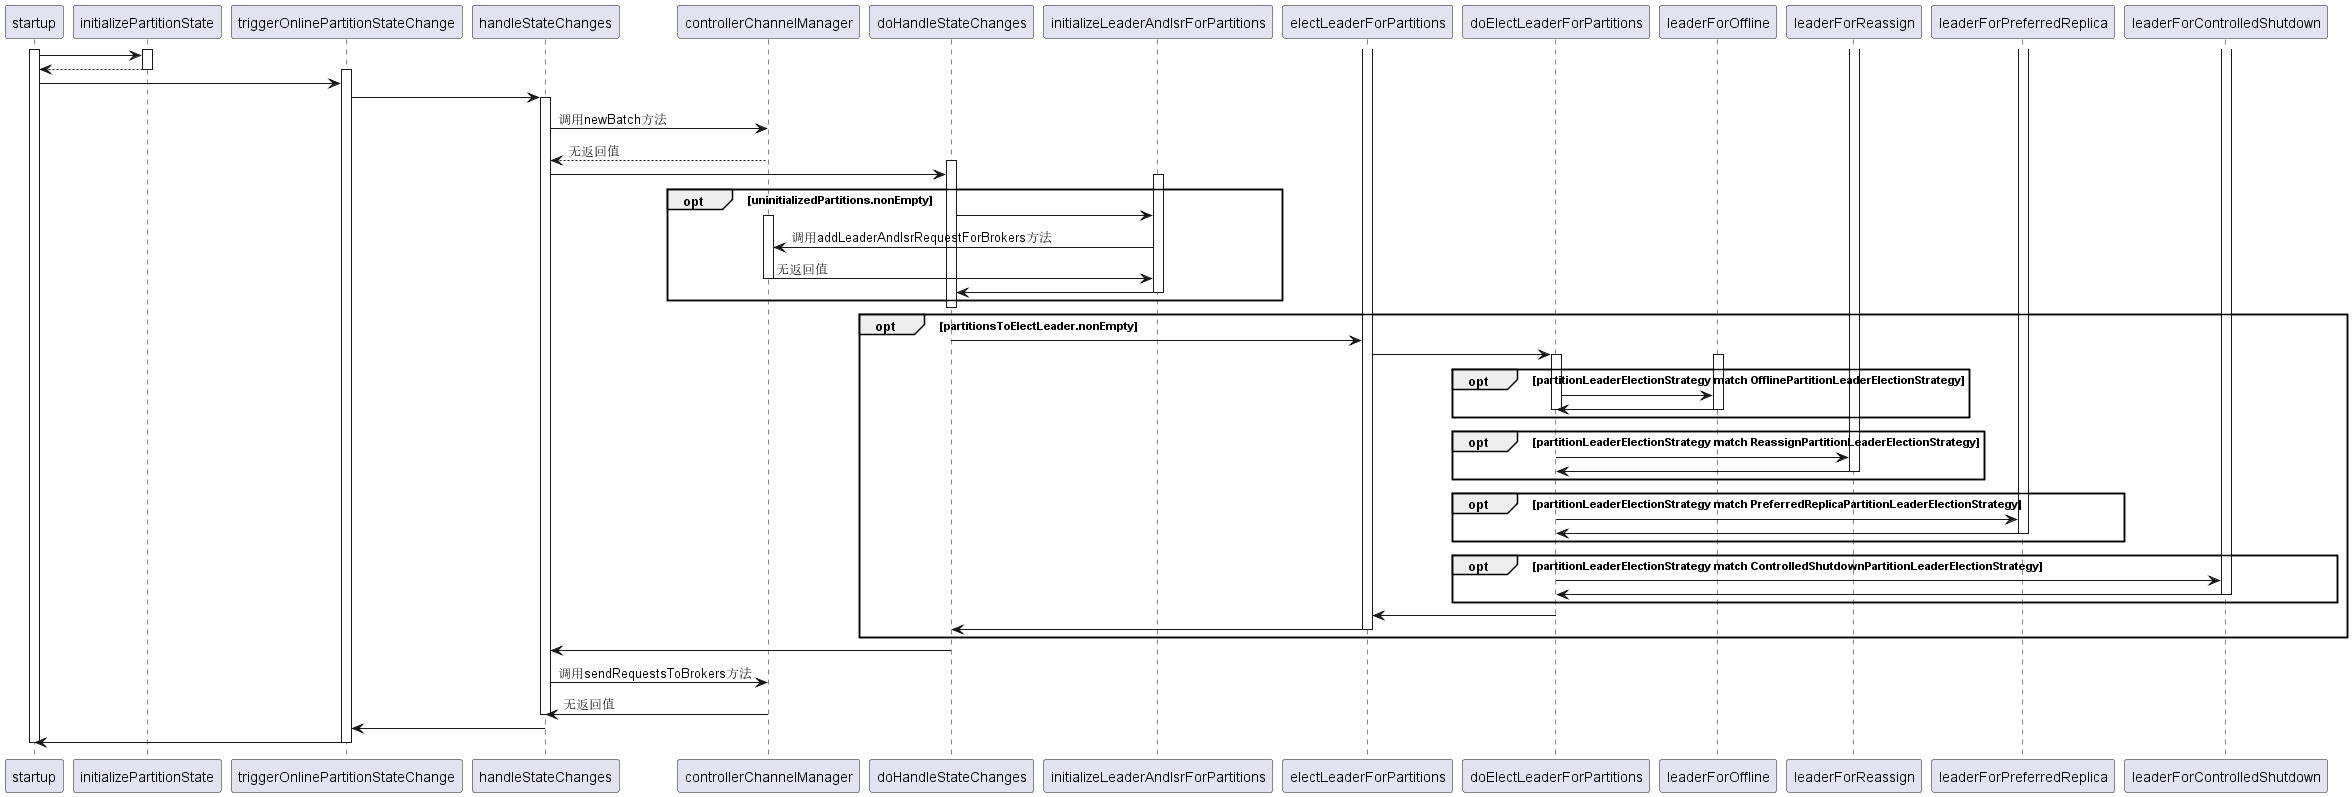

The diagram above was rendered by PlantUML. Its source (embedded in the PNG):
@startuml
activate startup
activate initializePartitionState
startup-> initializePartitionState:
initializePartitionState--> startup:
deactivate initializePartitionState

activate triggerOnlinePartitionStateChange
startup-> triggerOnlinePartitionStateChange
triggerOnlinePartitionStateChange-> handleStateChanges 

activate handleStateChanges
handleStateChanges-> controllerChannelManager: 调用newBatch方法
controllerChannelManager--> handleStateChanges:无返回值

activate doHandleStateChanges
handleStateChanges-> doHandleStateChanges

opt uninitializedPartitions.nonEmpty
activate initializeLeaderAndIsrForPartitions
doHandleStateChanges-> initializeLeaderAndIsrForPartitions
activate controllerChannelManager
initializeLeaderAndIsrForPartitions-> controllerChannelManager: 调用addLeaderAndIsrRequestForBrokers方法
controllerChannelManager-> initializeLeaderAndIsrForPartitions: 无返回值
deactivate controllerChannelManager
initializeLeaderAndIsrForPartitions-> doHandleStateChanges
deactivate initializeLeaderAndIsrForPartitions
end
deactivate doHandleStateChanges

opt partitionsToElectLeader.nonEmpty
activate doHandleStateChanges
activate electLeaderForPartitions
doHandleStateChanges-> electLeaderForPartitions
electLeaderForPartitions-> doElectLeaderForPartitions

opt partitionLeaderElectionStrategy match OfflinePartitionLeaderElectionStrategy
activate doElectLeaderForPartitions
activate leaderForOffline
doElectLeaderForPartitions-> leaderForOffline
leaderForOffline-> doElectLeaderForPartitions
deactivate doElectLeaderForPartitions
deactivate leaderForOffline
end
opt partitionLeaderElectionStrategy match ReassignPartitionLeaderElectionStrategy
activate doElectLeaderForPartitions
activate leaderForReassign
doElectLeaderForPartitions-> leaderForReassign
leaderForReassign-> doElectLeaderForPartitions
deactivate doElectLeaderForPartitions
deactivate leaderForReassign
end
opt partitionLeaderElectionStrategy match PreferredReplicaPartitionLeaderElectionStrategy
activate doElectLeaderForPartitions
activate leaderForPreferredReplica 
doElectLeaderForPartitions-> leaderForPreferredReplica 
leaderForPreferredReplica-> doElectLeaderForPartitions
deactivate doElectLeaderForPartitions
deactivate leaderForPreferredReplica 
end
opt partitionLeaderElectionStrategy match ControlledShutdownPartitionLeaderElectionStrategy
activate doElectLeaderForPartitions
activate leaderForControlledShutdown
doElectLeaderForPartitions-> leaderForControlledShutdown
leaderForControlledShutdown-> doElectLeaderForPartitions 
deactivate doElectLeaderForPartitions
deactivate leaderForControlledShutdown
end

doElectLeaderForPartitions-> electLeaderForPartitions 
electLeaderForPartitions-> doHandleStateChanges
deactivate electLeaderForPartitions
end

doHandleStateChanges-> handleStateChanges
deactivate doHandleStateChanges

handleStateChanges-> controllerChannelManager: 调用sendRequestsToBrokers方法
controllerChannelManager-> handleStateChanges:无返回值
deactivate handleStateChanges

handleStateChanges-> triggerOnlinePartitionStateChange 
triggerOnlinePartitionStateChange-> startup
deactivate triggerOnlinePartitionStateChange
deactivate startup

@enduml